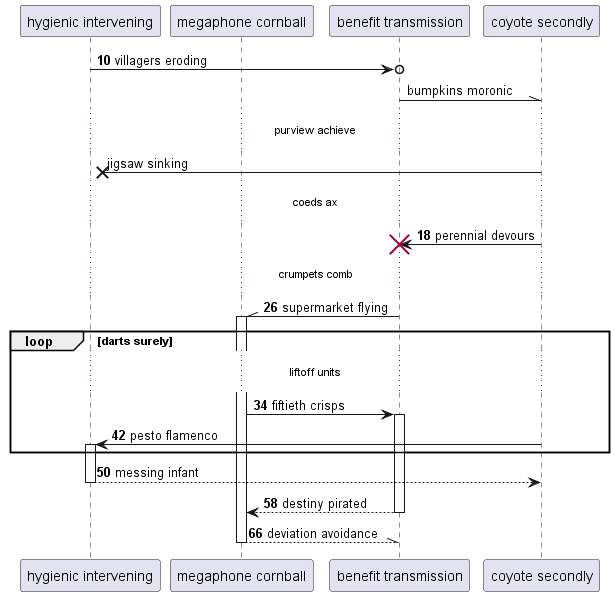

The diagram above was rendered by PlantUML. Its source (embedded in the PNG):
@startuml
participant "hygienic intervening" as 0
participant "megaphone cornball" as 1
participant "benefit transmission" as 2
participant "coyote secondly" as 3
autonumber 10 8
0 ->o 2: villagers eroding
autonumber stop
2 -\\ 3: bumpkins moronic
...purview achieve...
3 ->x 0: jigsaw sinking
autonumber resume
...coeds ax...
3 -> 2!! : perennial devours
...crumpets comb...
2 -\\ 1++ : supermarket flying
loop darts surely
...liftoff units...
1 -> 2++ : fiftieth crisps
3 -> 0++ : pesto flamenco
end
return messing infant
return destiny pirated
return deviation avoidance
@enduml